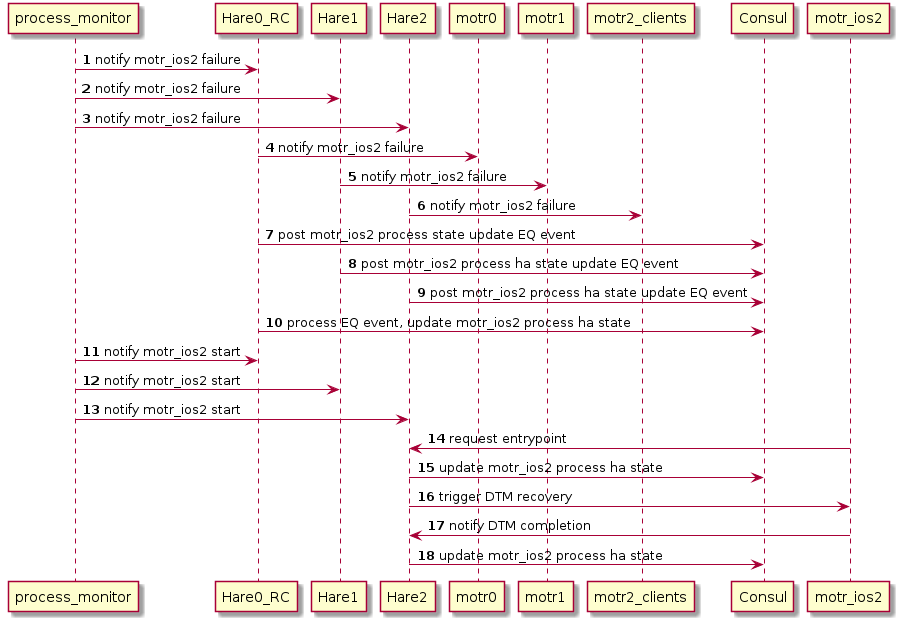

The diagram above was rendered by PlantUML. Its source (embedded in the PNG):
@startuml
autonumber
process_monitor -> Hare0_RC: notify motr_ios2 failure
process_monitor -> Hare1: notify motr_ios2 failure
process_monitor -> Hare2: notify motr_ios2 failure
Hare0_RC -> motr0: notify motr_ios2 failure
Hare1 -> motr1: notify motr_ios2 failure
Hare2 -> motr2_clients: notify motr_ios2 failure
Hare0_RC -> Consul: post motr_ios2 process state update EQ event
Hare1 -> Consul: post motr_ios2 process ha state update EQ event
Hare2 -> Consul: post motr_ios2 process ha state update EQ event
Hare0_RC -> Consul: process EQ event, update motr_ios2 process ha state
process_monitor -> Hare0_RC: notify motr_ios2 start
process_monitor -> Hare1: notify motr_ios2 start
process_monitor -> Hare2: notify motr_ios2 start
motr_ios2 -> Hare2: request entrypoint
Hare2 -> Consul: update motr_ios2 process ha state
Hare2 -> motr_ios2: trigger DTM recovery
motr_ios2 -> Hare2: notify DTM completion
Hare2 -> Consul: update motr_ios2 process ha state
@enduml